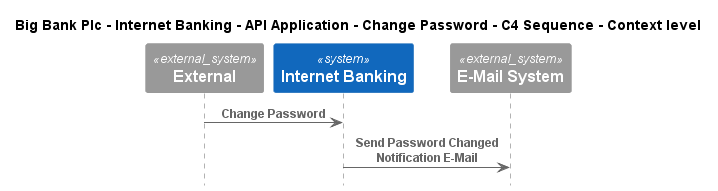

The diagram above was rendered by PlantUML. Its source (embedded in the PNG):
@startuml
!include ..\..\..\..\..\..\..\.c4s\C4_Sequence.puml

title Big Bank Plc - Internet Banking - API Application - Change Password - C4 Sequence - Context level

System_Ext(C4InterFlow.SoftwareSystems.ExternalSystem, "External", "")
System(BigBankPlc.SoftwareSystems.InternetBanking, "Internet Banking", "Provided Internet Banking services")
System_Ext(BigBankPlc.SoftwareSystems.EMailSystem, "E-Mail System", "The internal Microsoft Exchange system")

Rel(C4InterFlow.SoftwareSystems.ExternalSystem, BigBankPlc.SoftwareSystems.InternetBanking, "Change Password")
Rel(BigBankPlc.SoftwareSystems.InternetBanking, BigBankPlc.SoftwareSystems.EMailSystem, "Send Password Changed Notification E-Mail")


@enduml